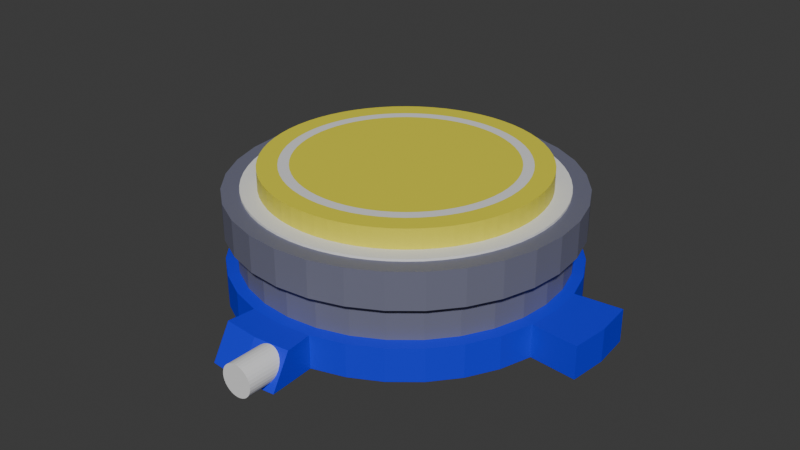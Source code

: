 # Source: player-base.blend  (saved by Blender 4.1.24; exported with 4.5.12 LTS)
import bpy
from mathutils import Matrix  # noqa: F401  (used for matrix-valued properties, if any)

bpy.ops.wm.read_factory_settings(use_empty=True)
scene = bpy.context.scene
scene.name = 'Scene'

# ---- collections
col_collection = bpy.data.collections.new('Collection'); scene.collection.children.link(col_collection)

# ---- materials (node trees are filled in below, after node groups)
mat_material_001 = bpy.data.materials.new('Material.001')
mat_material_001.use_transparent_shadow = False
mat_material_002 = bpy.data.materials.new('Material.002')
mat_material_002.use_transparent_shadow = False
mat_gold = bpy.data.materials.new('Gold')
mat_gold.use_transparent_shadow = False
mat_default = bpy.data.materials.new('Default')
mat_default.use_transparent_shadow = False

# ---- material node trees
mat_material_001.use_nodes = True; mat_material_001.node_tree.nodes.clear()
_N = mat_material_001.node_tree.nodes; _L = mat_material_001.node_tree.links
n0 = _N.new('ShaderNodeBsdfPrincipled'); n0.name = 'Principled BSDF'; n0.location = (10, 300)
n0.inputs[0].default_value = (0.004643, 0.01675, 0.8002, 1.0)
n1 = _N.new('ShaderNodeOutputMaterial'); n1.name = 'Material Output'; n1.location = (300, 300)
_L.new(n0.outputs[0], n1.inputs[0])
n1.is_active_output = True
mat_material_002.use_nodes = True; mat_material_002.node_tree.nodes.clear()
_N = mat_material_002.node_tree.nodes; _L = mat_material_002.node_tree.links
n0 = _N.new('ShaderNodeBsdfPrincipled'); n0.name = 'Principled BSDF'; n0.location = (10, 300)
n0.inputs[0].default_value = (0.1603, 0.1644, 0.2356, 1.0)
n1 = _N.new('ShaderNodeOutputMaterial'); n1.name = 'Material Output'; n1.location = (300, 300)
_L.new(n0.outputs[0], n1.inputs[0])
n1.is_active_output = True
mat_gold.use_nodes = True; mat_gold.node_tree.nodes.clear()
_N = mat_gold.node_tree.nodes; _L = mat_gold.node_tree.links
n0 = _N.new('ShaderNodeBsdfPrincipled'); n0.name = 'Principled BSDF'; n0.location = (10, 300)
n0.inputs[0].default_value = (0.8001, 0.7365, 0.04834, 1.0)
n1 = _N.new('ShaderNodeOutputMaterial'); n1.name = 'Material Output'; n1.location = (300, 300)
_L.new(n0.outputs[0], n1.inputs[0])
n1.is_active_output = True
mat_default.use_nodes = True; mat_default.node_tree.nodes.clear()
_N = mat_default.node_tree.nodes; _L = mat_default.node_tree.links
n0 = _N.new('ShaderNodeBsdfPrincipled'); n0.name = 'Principled BSDF'; n0.location = (10, 300)
n1 = _N.new('ShaderNodeOutputMaterial'); n1.name = 'Material Output'; n1.location = (300, 300)
_L.new(n0.outputs[0], n1.inputs[0])
n1.is_active_output = True

# ---- world
world_world = bpy.data.worlds.new('World'); scene.world = world_world
world_world.use_nodes = True; world_world.node_tree.nodes.clear()
_N = world_world.node_tree.nodes; _L = world_world.node_tree.links
n0 = _N.new('ShaderNodeOutputWorld'); n0.name = 'World Output'; n0.location = (300, 300)
n1 = _N.new('ShaderNodeBackground'); n1.name = 'Background'; n1.location = (10, 300)
n1.inputs[0].default_value = (0.05088, 0.05088, 0.05088, 1.0)
_L.new(n1.outputs[0], n0.inputs[0])
n0.is_active_output = True
world_world.color = (0.05088, 0.05088, 0.05088)
world_world.use_sun_shadow = False
world_world.sun_shadow_jitter_overblur = 0.0

# ---- meshes
me_cylinder = bpy.data.meshes.new('Cylinder')
me_cylinder.from_pydata([(0.0, 1.0, -1.0), (0.0, 1.0, 1.0), (0.1951, 0.9808, -1.0), (0.1951, 0.9808, 1.0), (0.3827, 0.9239, -1.0), (0.3827, 0.9239, 1.0), (0.5556, 0.8315, -1.0), (0.5556, 0.8315, 1.0), (0.7071, 0.7071, -1.0), (0.7071, 0.7071, 1.0), (0.8315, 0.5556, -1.0), (0.8315, 0.5556, 1.0), (0.9239, 0.3827, -1.0), (0.9239, 0.3827, 1.0), (0.9808, 0.1951, -1.0), (0.9808, 0.1951, 1.0), (1.0, 0.0, -1.0), (1.0, 0.0, 1.0), (0.9808, -0.1951, -1.0), (0.9808, -0.1951, 1.0), (0.9239, -0.3827, -1.0), (0.9239, -0.3827, 1.0), (0.8315, -0.5556, -1.0), (0.8315, -0.5556, 1.0), (0.7071, -0.7071, -1.0), (0.7071, -0.7071, 1.0), (0.5556, -0.8315, -1.0), (0.5556, -0.8315, 1.0), (0.3827, -0.9239, -1.0), (0.3827, -0.9239, 1.0), (0.1951, -0.9808, -1.0), (0.1951, -0.9808, 1.0), (0.0, -1.0, -1.0), (0.0, -1.0, 1.0), (0.1698, 0.8537, 1.0), (-3.771e-10, 0.8705, 1.0), (0.3331, 0.8042, 1.0), (0.4836, 0.7238, 1.0), (0.6155, 0.6155, 1.0), (0.7238, 0.4836, 1.0), (0.8042, 0.3331, 1.0), (0.8537, 0.1698, 1.0), (0.8705, 4.31e-10, 1.0), (0.8537, -0.1698, 1.0), (0.8042, -0.3331, 1.0), (0.7238, -0.4836, 1.0), (0.6155, -0.6155, 1.0), (0.4836, -0.7238, 1.0), (0.3331, -0.8042, 1.0), (0.1698, -0.8537, 1.0), (-3.771e-10, -0.8705, 1.0), (0.0, 1.0, -0.3722), (0.1951, 0.9808, -0.3722), (0.3827, 0.9239, -0.3722), (0.5556, 0.8315, -0.3722), (0.7071, 0.7071, -0.3722), (0.8315, 0.5556, -0.3722), (0.9239, 0.3827, -0.3722), (0.9808, 0.1951, -0.3722), (1.0, 0.0, -0.3722), (0.9808, -0.1951, -0.3722), (0.9239, -0.3827, -0.3722), (0.8315, -0.5556, -0.3722), (0.7071, -0.7071, -0.3722), (0.5556, -0.8315, -0.3722), (0.3827, -0.9239, -0.3722), (0.1951, -0.9808, -0.3722), (0.0, -1.0, -0.3722), (0.0, 1.0, 0.3139), (0.1951, 0.9808, 0.3139), (0.3827, 0.9239, 0.3139), (0.5556, 0.8315, 0.3139), (0.7071, 0.7071, 0.3139), (0.8315, 0.5556, 0.3139), (0.9239, 0.3827, 0.3139), (0.9808, 0.1951, 0.3139), (1.0, 0.0, 0.3139), (0.9808, -0.1951, 0.3139), (0.9239, -0.3827, 0.3139), (0.8315, -0.5556, 0.3139), (0.7071, -0.7071, 0.3139), (0.5556, -0.8315, 0.3139), (0.3827, -0.9239, 0.3139), (0.1951, -0.9808, 0.3139), (0.0, -1.0, 0.3139), (0.1823, 0.9166, 0.2914), (0.1823, 0.9166, -0.3497), (0.3576, 0.8634, 0.2914), (0.3576, 0.8634, -0.3497), (0.5192, 0.777, 0.2914), (0.5192, 0.777, -0.3497), (0.6608, 0.6608, 0.2914), (0.6608, 0.6608, -0.3497), (0.777, 0.5192, 0.2914), (0.777, 0.5192, -0.3497), (0.8634, 0.3576, 0.2914), (0.8634, 0.3576, -0.3497), (0.9166, 0.1823, 0.2914), (0.9166, 0.1823, -0.3497), (0.9345, -4.357e-10, 0.2914), (0.9345, -4.357e-10, -0.3497), (0.9166, -0.1823, 0.2914), (0.9166, -0.1823, -0.3497), (0.8634, -0.3576, 0.2914), (0.8634, -0.3576, -0.3497), (0.777, -0.5192, 0.2914), (0.777, -0.5192, -0.3497), (0.6608, -0.6608, 0.2914), (0.6608, -0.6608, -0.3497), (0.5192, -0.777, 0.2914), (0.5192, -0.777, -0.3497), (0.3576, -0.8634, 0.2914), (0.3576, -0.8634, -0.3497), (0.1823, -0.9166, 0.2914), (0.1823, -0.9166, -0.3497), (-1.171e-09, -0.9345, 0.2914), (-1.171e-09, -0.9345, -0.3497), (-1.171e-09, 0.9345, -0.3497), (-1.171e-09, 0.9345, 0.2914), (0.0, 1.283, -1.0), (0.211, 1.263, -1.0), (0.211, 1.142, -0.3722), (0.211, -1.142, -0.3722), (0.211, -1.254, -1.0), (0.0, -1.274, -1.0), (0.0, -1.162, -0.3722), (0.0, 1.162, -0.3722), (1.256, 0.2222, -0.3722), (1.256, 0.2222, -1.0), (1.277, 0.0, -1.0), (1.277, 0.0, -0.3722), (1.256, -0.2222, -1.0), (1.256, -0.2222, -0.3722)], [], [(68, 1, 3, 69), (69, 3, 5, 70), (70, 5, 7, 71), (71, 7, 9, 72), (72, 9, 11, 73), (73, 11, 13, 74), (74, 13, 15, 75), (75, 15, 17, 76), (76, 17, 19, 77), (77, 19, 21, 78), (78, 21, 23, 79), (79, 23, 25, 80), (80, 25, 27, 81), (81, 27, 29, 82), (82, 29, 31, 83), (83, 31, 33, 84), (13, 11, 39, 40), (31, 29, 48, 49), (5, 3, 34, 36), (23, 21, 44, 45), (15, 13, 40, 41), (33, 31, 49, 50), (7, 5, 36, 37), (25, 23, 45, 46), (17, 15, 41, 42), (9, 7, 37, 38), (27, 25, 46, 47), (19, 17, 42, 43), (11, 9, 38, 39), (29, 27, 47, 48), (3, 1, 35, 34), (21, 19, 43, 44), (59, 60, 132, 130), (30, 66, 122, 123), (28, 65, 66, 30), (26, 64, 65, 28), (24, 63, 64, 26), (22, 62, 63, 24), (20, 61, 62, 22), (18, 60, 61, 20), (14, 58, 127, 128), (12, 57, 58, 14), (10, 56, 57, 12), (8, 55, 56, 10), (6, 54, 55, 8), (4, 53, 54, 6), (2, 52, 53, 4), (66, 67, 125, 122), (75, 76, 99, 97), (76, 77, 101, 99), (77, 78, 103, 101), (78, 79, 105, 103), (79, 80, 107, 105), (52, 51, 117, 86), (80, 81, 109, 107), (53, 52, 86, 88), (81, 82, 111, 109), (54, 53, 88, 90), (82, 83, 113, 111), (55, 54, 90, 92), (83, 84, 115, 113), (56, 55, 92, 94), (57, 56, 94, 96), (58, 57, 96, 98), (59, 58, 98, 100), (114, 113, 115, 116), (112, 111, 113, 114), (110, 109, 111, 112), (108, 107, 109, 110), (106, 105, 107, 108), (104, 103, 105, 106), (102, 101, 103, 104), (100, 99, 101, 102), (98, 97, 99, 100), (96, 95, 97, 98), (94, 93, 95, 96), (92, 91, 93, 94), (90, 89, 91, 92), (88, 87, 89, 90), (86, 85, 87, 88), (117, 118, 85, 86), (74, 75, 97, 95), (73, 74, 95, 93), (72, 73, 93, 91), (71, 72, 91, 89), (70, 71, 89, 87), (69, 70, 87, 85), (67, 66, 114, 116), (68, 69, 85, 118), (66, 65, 112, 114), (65, 64, 110, 112), (64, 63, 108, 110), (63, 62, 106, 108), (62, 61, 104, 106), (61, 60, 102, 104), (60, 59, 100, 102), (123, 122, 125, 124), (119, 126, 121, 120), (32, 30, 123, 124), (51, 52, 121, 126), (52, 2, 120, 121), (2, 0, 119, 120), (18, 16, 129, 131), (16, 14, 128, 129), (58, 59, 130, 127), (60, 18, 131, 132), (130, 132, 131, 129, 128, 127), (112, 114, 116, 117, 86, 88, 90, 92, 94, 96, 98, 100, 102, 104, 106, 108, 110), (0, 2, 4, 6, 8, 10, 12, 14, 16, 18, 20, 22, 24, 26, 28, 30, 32)])
me_cylinder.polygons.foreach_set('material_index', [1, 1, 1, 1, 1, 1, 1, 1, 1, 1, 1, 1, 1, 1, 1, 1, 1, 1, 1, 1, 1, 1, 1, 1, 1, 1, 1, 1, 1, 1, 1, 1, 0, 0, 0, 0, 0, 0, 0, 0, 0, 0, 0, 0, 0, 0, 0, 0, 1, 1, 1, 1, 1, 0, 1, 0, 1, 0, 1, 0, 1, 0, 0, 0, 0, 1, 1, 1, 1, 1, 1, 1, 1, 1, 1, 1, 1, 1, 1, 1, 1, 1, 1, 1, 1, 1, 1, 0, 1, 0, 0, 0, 0, 0, 0, 0, 0, 0, 0, 0, 0, 0, 0, 0, 0, 0, 0, 0, 0])
_uv = me_cylinder.uv_layers.new(name='UVMap')
_uv.uv.foreach_set('vector', [1.0, 0.8285, 1.0, 1.0, 0.9688, 1.0, 0.9688, 0.8285, 0.9688, 0.8285, 0.9688, 1.0, 0.9375, 1.0, 0.9375, 0.8285, 0.9375, 0.8285, 0.9375, 1.0, 0.9062, 1.0, 0.9062, 0.8285, 0.9062, 0.8285, 0.9062, 1.0, 0.875, 1.0, 0.875, 0.8285, 0.875, 0.8285, 0.875, 1.0, 0.8438, 1.0, 0.8438, 0.8285, 0.8438, 0.8285, 0.8438, 1.0, 0.8125, 1.0, 0.8125, 0.8285, 0.8125, 0.8285, 0.8125, 1.0, 0.7812, 1.0, 0.7812, 0.8285, 0.7812, 0.8285, 0.7812, 1.0, 0.75, 1.0, 0.75, 0.8285, 0.75, 0.8285, 0.75, 1.0, 0.7188, 1.0, 0.7188, 0.8285, 0.7188, 0.8285, 0.7188, 1.0, 0.6875, 1.0, 0.6875, 0.8285, 0.6875, 0.8285, 0.6875, 1.0, 0.6562, 1.0, 0.6562, 0.8285, 0.6562, 0.8285, 0.6562, 1.0, 0.625, 1.0, 0.625, 0.8285, 0.625, 0.8285, 0.625, 1.0, 0.5938, 1.0, 0.5938, 0.8285, 0.5938, 0.8285, 0.5938, 1.0, 0.5625, 1.0, 0.5625, 0.8285, 0.5625, 0.8285, 0.5625, 1.0, 0.5312, 1.0, 0.5312, 0.8285, 0.5312, 0.8285, 0.5312, 1.0, 0.5, 1.0, 0.5, 0.8285, 0.8125, 1.0, 0.8438, 1.0, 0.8438, 1.0, 0.8125, 1.0, 0.5312, 1.0, 0.5625, 1.0, 0.5625, 1.0, 0.5312, 1.0, 0.9375, 1.0, 0.9688, 1.0, 0.9688, 1.0, 0.9375, 1.0, 0.6562, 1.0, 0.6875, 1.0, 0.6875, 1.0, 0.6562, 1.0, 0.7812, 1.0, 0.8125, 1.0, 0.8125, 1.0, 0.7812, 1.0, 0.5, 1.0, 0.5312, 1.0, 0.5312, 1.0, 0.5, 1.0, 0.9062, 1.0, 0.9375, 1.0, 0.9375, 1.0, 0.9062, 1.0, 0.625, 1.0, 0.6562, 1.0, 0.6562, 1.0, 0.625, 1.0, 0.75, 1.0, 0.7812, 1.0, 0.7812, 1.0, 0.75, 1.0, 0.875, 1.0, 0.9062, 1.0, 0.9062, 1.0, 0.875, 1.0, 0.5938, 1.0, 0.625, 1.0, 0.625, 1.0, 0.5938, 1.0, 0.7188, 1.0, 0.75, 1.0, 0.75, 1.0, 0.7188, 1.0, 0.8438, 1.0, 0.875, 1.0, 0.875, 1.0, 0.8438, 1.0, 0.5625, 1.0, 0.5938, 1.0, 0.5938, 1.0, 0.5625, 1.0, 0.9688, 1.0, 1.0, 1.0, 1.0, 1.0, 0.9688, 1.0, 0.6875, 1.0, 0.7188, 1.0, 0.7188, 1.0, 0.6875, 1.0, 0.75, 0.657, 0.7188, 0.657, 0.7188, 0.657, 0.75, 0.657, 0.5312, 0.5, 0.5312, 0.657, 0.5312, 0.657, 0.5312, 0.5, 0.5625, 0.5, 0.5625, 0.657, 0.5312, 0.657, 0.5312, 0.5, 0.5938, 0.5, 0.5938, 0.657, 0.5625, 0.657, 0.5625, 0.5, 0.625, 0.5, 0.625, 0.657, 0.5938, 0.657, 0.5938, 0.5, 0.6562, 0.5, 0.6562, 0.657, 0.625, 0.657, 0.625, 0.5, 0.6875, 0.5, 0.6875, 0.657, 0.6562, 0.657, 0.6562, 0.5, 0.7188, 0.5, 0.7188, 0.657, 0.6875, 0.657, 0.6875, 0.5, 0.7812, 0.5, 0.7812, 0.657, 0.7812, 0.657, 0.7812, 0.5, 0.8125, 0.5, 0.8125, 0.657, 0.7812, 0.657, 0.7812, 0.5, 0.8438, 0.5, 0.8438, 0.657, 0.8125, 0.657, 0.8125, 0.5, 0.875, 0.5, 0.875, 0.657, 0.8438, 0.657, 0.8438, 0.5, 0.9062, 0.5, 0.9062, 0.657, 0.875, 0.657, 0.875, 0.5, 0.9375, 0.5, 0.9375, 0.657, 0.9062, 0.657, 0.9062, 0.5, 0.9688, 0.5, 0.9688, 0.657, 0.9375, 0.657, 0.9375, 0.5, 0.5312, 0.657, 0.5, 0.657, 0.5, 0.657, 0.5312, 0.657, 0.7812, 0.8285, 0.75, 0.8285, 0.75, 0.8285, 0.7812, 0.8285, 0.75, 0.8285, 0.7188, 0.8285, 0.7188, 0.8285, 0.75, 0.8285, 0.7188, 0.8285, 0.6875, 0.8285, 0.6875, 0.8285, 0.7188, 0.8285, 0.6875, 0.8285, 0.6562, 0.8285, 0.6562, 0.8285, 0.6875, 0.8285, 0.6562, 0.8285, 0.625, 0.8285, 0.625, 0.8285, 0.6562, 0.8285, 0.9688, 0.657, 1.0, 0.657, 1.0, 0.657, 0.9688, 0.657, 0.625, 0.8285, 0.5938, 0.8285, 0.5938, 0.8285, 0.625, 0.8285, 0.9375, 0.657, 0.9688, 0.657, 0.9688, 0.657, 0.9375, 0.657, 0.5938, 0.8285, 0.5625, 0.8285, 0.5625, 0.8285, 0.5938, 0.8285, 0.9062, 0.657, 0.9375, 0.657, 0.9375, 0.657, 0.9062, 0.657, 0.5625, 0.8285, 0.5312, 0.8285, 0.5312, 0.8285, 0.5625, 0.8285, 0.875, 0.657, 0.9062, 0.657, 0.9062, 0.657, 0.875, 0.657, 0.5312, 0.8285, 0.5, 0.8285, 0.5, 0.8285, 0.5312, 0.8285, 0.8438, 0.657, 0.875, 0.657, 0.875, 0.657, 0.8438, 0.657, 0.8125, 0.657, 0.8438, 0.657, 0.8438, 0.657, 0.8125, 0.657, 0.7812, 0.657, 0.8125, 0.657, 0.8125, 0.657, 0.7812, 0.657, 0.75, 0.657, 0.7812, 0.657, 0.7812, 0.657, 0.75, 0.657, 0.5312, 0.657, 0.5312, 0.8285, 0.5, 0.8285, 0.5, 0.657, 0.5625, 0.657, 0.5625, 0.8285, 0.5312, 0.8285, 0.5312, 0.657, 0.5938, 0.657, 0.5938, 0.8285, 0.5625, 0.8285, 0.5625, 0.657, 0.625, 0.657, 0.625, 0.8285, 0.5938, 0.8285, 0.5938, 0.657, 0.6562, 0.657, 0.6562, 0.8285, 0.625, 0.8285, 0.625, 0.657, 0.6875, 0.657, 0.6875, 0.8285, 0.6562, 0.8285, 0.6562, 0.657, 0.7188, 0.657, 0.7188, 0.8285, 0.6875, 0.8285, 0.6875, 0.657, 0.75, 0.657, 0.75, 0.8285, 0.7188, 0.8285, 0.7188, 0.657, 0.7812, 0.657, 0.7812, 0.8285, 0.75, 0.8285, 0.75, 0.657, 0.8125, 0.657, 0.8125, 0.8285, 0.7812, 0.8285, 0.7812, 0.657, 0.8438, 0.657, 0.8438, 0.8285, 0.8125, 0.8285, 0.8125, 0.657, 0.875, 0.657, 0.875, 0.8285, 0.8438, 0.8285, 0.8438, 0.657, 0.9062, 0.657, 0.9062, 0.8285, 0.875, 0.8285, 0.875, 0.657, 0.9375, 0.657, 0.9375, 0.8285, 0.9062, 0.8285, 0.9062, 0.657, 0.9688, 0.657, 0.9688, 0.8285, 0.9375, 0.8285, 0.9375, 0.657, 1.0, 0.657, 1.0, 0.8285, 0.9688, 0.8285, 0.9688, 0.657, 0.8125, 0.8285, 0.7812, 0.8285, 0.7812, 0.8285, 0.8125, 0.8285, 0.8438, 0.8285, 0.8125, 0.8285, 0.8125, 0.8285, 0.8438, 0.8285, 0.875, 0.8285, 0.8438, 0.8285, 0.8438, 0.8285, 0.875, 0.8285, 0.9062, 0.8285, 0.875, 0.8285, 0.875, 0.8285, 0.9062, 0.8285, 0.9375, 0.8285, 0.9062, 0.8285, 0.9062, 0.8285, 0.9375, 0.8285, 0.9688, 0.8285, 0.9375, 0.8285, 0.9375, 0.8285, 0.9688, 0.8285, 0.5, 0.657, 0.5312, 0.657, 0.5312, 0.657, 0.5, 0.657, 1.0, 0.8285, 0.9688, 0.8285, 0.9688, 0.8285, 1.0, 0.8285, 0.5312, 0.657, 0.5625, 0.657, 0.5625, 0.657, 0.5312, 0.657, 0.5625, 0.657, 0.5938, 0.657, 0.5938, 0.657, 0.5625, 0.657, 0.5938, 0.657, 0.625, 0.657, 0.625, 0.657, 0.5938, 0.657, 0.625, 0.657, 0.6562, 0.657, 0.6562, 0.657, 0.625, 0.657, 0.6562, 0.657, 0.6875, 0.657, 0.6875, 0.657, 0.6562, 0.657, 0.6875, 0.657, 0.7188, 0.657, 0.7188, 0.657, 0.6875, 0.657, 0.7188, 0.657, 0.75, 0.657, 0.75, 0.657, 0.7188, 0.657, 0.5312, 0.5, 0.5312, 0.657, 0.5, 0.657, 0.5, 0.5, 1.0, 0.5, 1.0, 0.657, 0.9688, 0.657, 0.9688, 0.5, 0.75, 0.01, 0.7968, 0.01461, 0.7968, 0.01461, 0.75, 0.01, 1.0, 0.657, 0.9688, 0.657, 0.9688, 0.657, 1.0, 0.657, 0.9688, 0.657, 0.9688, 0.5, 0.9688, 0.5, 0.9688, 0.657, 0.7968, 0.4854, 0.75, 0.49, 0.75, 0.49, 0.7968, 0.4854, 0.9854, 0.2032, 0.99, 0.25, 0.99, 0.25, 0.9854, 0.2032, 0.99, 0.25, 0.9854, 0.2968, 0.9854, 0.2968, 0.99, 0.25, 0.7812, 0.657, 0.75, 0.657, 0.75, 0.657, 0.7812, 0.657, 0.7188, 0.657, 0.7188, 0.5, 0.7188, 0.5, 0.7188, 0.657, 0.75, 0.657, 0.7188, 0.657, 0.7188, 0.5, 0.75, 0.5, 0.7812, 0.5, 0.7812, 0.657, 0.0, 0.0, 0.0, 0.0, 0.0, 0.0, 0.0, 0.0, 0.0, 0.0, 0.0, 0.0, 0.0, 0.0, 0.0, 0.0, 0.0, 0.0, 0.0, 0.0, 0.0, 0.0, 0.0, 0.0, 0.0, 0.0, 0.0, 0.0, 0.0, 0.0, 0.0, 0.0, 0.0, 0.0, 0.75, 0.49, 0.9688, 0.5, 0.9375, 0.5, 0.9062, 0.5, 0.875, 0.5, 0.8438, 0.5, 0.8125, 0.5, 0.9854, 0.2968, 0.99, 0.25, 0.7188, 0.5, 0.6875, 0.5, 0.6562, 0.5, 0.625, 0.5, 0.5938, 0.5, 0.5625, 0.5, 0.7968, 0.01461, 0.75, 0.01])
me_cylinder.materials.append(mat_material_001)
me_cylinder.materials.append(mat_material_002)
me_cylinder.update()
me_cylinder_002 = bpy.data.meshes.new('Cylinder.002')
me_cylinder_002.from_pydata([(0.0, 1.8, -0.31), (0.0, 1.8, 0.31), (0.1764, 1.791, -0.31), (0.1764, 1.791, 0.31), (0.3512, 1.765, -0.31), (0.3512, 1.765, 0.31), (0.5225, 1.722, -0.31), (0.5225, 1.722, 0.31), (0.6888, 1.663, -0.31), (0.6888, 1.663, 0.31), (0.8485, 1.587, -0.31), (0.8485, 1.587, 0.31), (1.0, 1.497, -0.31), (1.0, 1.497, 0.31), (1.142, 1.391, -0.31), (1.142, 1.391, 0.31), (1.273, 1.273, -0.31), (1.273, 1.273, 0.31), (1.391, 1.142, -0.31), (1.391, 1.142, 0.31), (1.497, 1.0, -0.31), (1.497, 1.0, 0.31), (1.587, 0.8485, -0.31), (1.587, 0.8485, 0.31), (1.663, 0.6888, -0.31), (1.663, 0.6888, 0.31), (1.722, 0.5225, -0.31), (1.722, 0.5225, 0.31), (1.765, 0.3512, -0.31), (1.765, 0.3512, 0.31), (1.791, 0.1764, -0.31), (1.791, 0.1764, 0.31), (1.8, 0.0, -0.31), (1.8, 0.0, 0.31), (1.791, -0.1764, -0.31), (1.791, -0.1764, 0.31), (1.765, -0.3512, -0.31), (1.765, -0.3512, 0.31), (1.722, -0.5225, -0.31), (1.722, -0.5225, 0.31), (1.663, -0.6888, -0.31), (1.663, -0.6888, 0.31), (1.587, -0.8485, -0.31), (1.587, -0.8485, 0.31), (1.497, -1.0, -0.31), (1.497, -1.0, 0.31), (1.391, -1.142, -0.31), (1.391, -1.142, 0.31), (1.273, -1.273, -0.31), (1.273, -1.273, 0.31), (1.142, -1.391, -0.31), (1.142, -1.391, 0.31), (1.0, -1.497, -0.31), (1.0, -1.497, 0.31), (0.8485, -1.587, -0.31), (0.8485, -1.587, 0.31), (0.6888, -1.663, -0.31), (0.6888, -1.663, 0.31), (0.5225, -1.722, -0.31), (0.5225, -1.722, 0.31), (0.3512, -1.765, -0.31), (0.3512, -1.765, 0.31), (0.1764, -1.791, -0.31), (0.1764, -1.791, 0.31), (0.0, -1.8, -0.31), (0.0, -1.8, 0.31), (-0.1764, -1.791, -0.31), (-0.1764, -1.791, 0.31), (-0.3512, -1.765, -0.31), (-0.3512, -1.765, 0.31), (-0.5225, -1.722, -0.31), (-0.5225, -1.722, 0.31), (-0.6888, -1.663, -0.31), (-0.6888, -1.663, 0.31), (-0.8485, -1.587, -0.31), (-0.8485, -1.587, 0.31), (-1.0, -1.497, -0.31), (-1.0, -1.497, 0.31), (-1.142, -1.391, -0.31), (-1.142, -1.391, 0.31), (-1.273, -1.273, -0.31), (-1.273, -1.273, 0.31), (-1.391, -1.142, -0.31), (-1.391, -1.142, 0.31), (-1.497, -1.0, -0.31), (-1.497, -1.0, 0.31), (-1.587, -0.8485, -0.31), (-1.587, -0.8485, 0.31), (-1.663, -0.6888, -0.31), (-1.663, -0.6888, 0.31), (-1.722, -0.5225, -0.31), (-1.722, -0.5225, 0.31), (-1.765, -0.3512, -0.31), (-1.765, -0.3512, 0.31), (-1.791, -0.1764, -0.31), (-1.791, -0.1764, 0.31), (-1.8, 0.0, -0.31), (-1.8, 0.0, 0.31), (-1.791, 0.1764, -0.31), (-1.791, 0.1764, 0.31), (-1.765, 0.3512, -0.31), (-1.765, 0.3512, 0.31), (-1.722, 0.5225, -0.31), (-1.722, 0.5225, 0.31), (-1.663, 0.6888, -0.31), (-1.663, 0.6888, 0.31), (-1.587, 0.8485, -0.31), (-1.587, 0.8485, 0.31), (-1.497, 1.0, -0.31), (-1.497, 1.0, 0.31), (-1.391, 1.142, -0.31), (-1.391, 1.142, 0.31), (-1.273, 1.273, -0.31), (-1.273, 1.273, 0.31), (-1.142, 1.391, -0.31), (-1.142, 1.391, 0.31), (-1.0, 1.497, -0.31), (-1.0, 1.497, 0.31), (-0.8485, 1.587, -0.31), (-0.8485, 1.587, 0.31), (-0.6888, 1.663, -0.31), (-0.6888, 1.663, 0.31), (-0.5225, 1.722, -0.31), (-0.5225, 1.722, 0.31), (-0.3512, 1.765, -0.31), (-0.3512, 1.765, 0.31), (-0.1764, 1.791, -0.31), (-0.1764, 1.791, 0.31), (0.1513, 1.536, 0.31), (0.0, 1.544, 0.31), (0.3011, 1.514, 0.31), (0.4481, 1.477, 0.31), (0.5907, 1.426, 0.31), (0.7276, 1.361, 0.31), (0.8575, 1.283, 0.31), (0.9792, 1.193, 0.31), (1.091, 1.091, 0.31), (1.193, 0.9792, 0.31), (1.283, 0.8575, 0.31), (1.361, 0.7276, 0.31), (1.426, 0.5907, 0.31), (1.477, 0.4481, 0.31), (1.514, 0.3011, 0.31), (1.536, 0.1513, 0.31), (1.544, 7.963e-10, 0.31), (1.536, -0.1513, 0.31), (1.514, -0.3011, 0.31), (1.477, -0.4481, 0.31), (1.426, -0.5907, 0.31), (1.361, -0.7276, 0.31), (1.283, -0.8575, 0.31), (1.193, -0.9792, 0.31), (1.091, -1.091, 0.31), (0.9792, -1.193, 0.31), (0.8575, -1.283, 0.31), (0.7276, -1.361, 0.31), (0.5907, -1.426, 0.31), (0.4481, -1.477, 0.31), (0.3011, -1.514, 0.31), (0.1513, -1.536, 0.31), (0.0, -1.544, 0.31), (-0.1513, -1.536, 0.31), (-0.3011, -1.514, 0.31), (-0.4481, -1.477, 0.31), (-0.5907, -1.426, 0.31), (-0.7276, -1.361, 0.31), (-0.8575, -1.283, 0.31), (-0.9792, -1.193, 0.31), (-1.091, -1.091, 0.31), (-1.193, -0.9792, 0.31), (-1.283, -0.8575, 0.31), (-1.361, -0.7276, 0.31), (-1.426, -0.5907, 0.31), (-1.477, -0.4481, 0.31), (-1.514, -0.3011, 0.31), (-1.536, -0.1513, 0.31), (-1.544, 7.963e-10, 0.31), (-1.536, 0.1513, 0.31), (-1.514, 0.3011, 0.31), (-1.477, 0.4481, 0.31), (-1.426, 0.5907, 0.31), (-1.361, 0.7276, 0.31), (-1.283, 0.8575, 0.31), (-1.193, 0.9792, 0.31), (-1.091, 1.091, 0.31), (-0.9792, 1.193, 0.31), (-0.8575, 1.283, 0.31), (-0.7276, 1.361, 0.31), (-0.5907, 1.426, 0.31), (-0.4481, 1.477, 0.31), (-0.3011, 1.514, 0.31), (-0.1513, 1.536, 0.31), (0.1379, 1.4, 0.31), (-1.442e-09, 1.407, 0.31), (0.2745, 1.38, 0.31), (0.4084, 1.346, 0.31), (0.5384, 1.3, 0.31), (0.6632, 1.241, 0.31), (0.7816, 1.17, 0.31), (0.8925, 1.088, 0.31), (0.9948, 0.9948, 0.31), (1.088, 0.8925, 0.31), (1.17, 0.7816, 0.31), (1.241, 0.6632, 0.31), (1.3, 0.5384, 0.31), (1.346, 0.4084, 0.31), (1.38, 0.2745, 0.31), (1.4, 0.1379, 0.31), (1.407, 3.962e-10, 0.31), (1.4, -0.1379, 0.31), (1.38, -0.2745, 0.31), (1.346, -0.4084, 0.31), (1.3, -0.5384, 0.31), (1.241, -0.6632, 0.31), (1.17, -0.7816, 0.31), (1.088, -0.8925, 0.31), (0.9948, -0.9948, 0.31), (0.8925, -1.088, 0.31), (0.7816, -1.17, 0.31), (0.6632, -1.241, 0.31), (0.5384, -1.3, 0.31), (0.4084, -1.346, 0.31), (0.2745, -1.38, 0.31), (0.1379, -1.4, 0.31), (-1.442e-09, -1.407, 0.31), (-0.1379, -1.4, 0.31), (-0.2745, -1.38, 0.31), (-0.4084, -1.346, 0.31), (-0.5384, -1.3, 0.31), (-0.6632, -1.241, 0.31), (-0.7816, -1.17, 0.31), (-0.8925, -1.088, 0.31), (-0.9948, -0.9948, 0.31), (-1.088, -0.8925, 0.31), (-1.17, -0.7816, 0.31), (-1.241, -0.6632, 0.31), (-1.3, -0.5384, 0.31), (-1.346, -0.4084, 0.31), (-1.38, -0.2745, 0.31), (-1.4, -0.1379, 0.31), (-1.407, 3.962e-10, 0.31), (-1.4, 0.1379, 0.31), (-1.38, 0.2745, 0.31), (-1.346, 0.4084, 0.31), (-1.3, 0.5384, 0.31), (-1.241, 0.6632, 0.31), (-1.17, 0.7816, 0.31), (-1.088, 0.8925, 0.31), (-0.9948, 0.9948, 0.31), (-0.8925, 1.088, 0.31), (-0.7816, 1.17, 0.31), (-0.6632, 1.241, 0.31), (-0.5384, 1.3, 0.31), (-0.4084, 1.346, 0.31), (-0.2745, 1.38, 0.31), (-0.1379, 1.4, 0.31)], [], [(0, 1, 3, 2), (2, 3, 5, 4), (4, 5, 7, 6), (6, 7, 9, 8), (8, 9, 11, 10), (10, 11, 13, 12), (12, 13, 15, 14), (14, 15, 17, 16), (16, 17, 19, 18), (18, 19, 21, 20), (20, 21, 23, 22), (22, 23, 25, 24), (24, 25, 27, 26), (26, 27, 29, 28), (28, 29, 31, 30), (30, 31, 33, 32), (32, 33, 35, 34), (34, 35, 37, 36), (36, 37, 39, 38), (38, 39, 41, 40), (40, 41, 43, 42), (42, 43, 45, 44), (44, 45, 47, 46), (46, 47, 49, 48), (48, 49, 51, 50), (50, 51, 53, 52), (52, 53, 55, 54), (54, 55, 57, 56), (56, 57, 59, 58), (58, 59, 61, 60), (60, 61, 63, 62), (62, 63, 65, 64), (64, 65, 67, 66), (66, 67, 69, 68), (68, 69, 71, 70), (70, 71, 73, 72), (72, 73, 75, 74), (74, 75, 77, 76), (76, 77, 79, 78), (78, 79, 81, 80), (80, 81, 83, 82), (82, 83, 85, 84), (84, 85, 87, 86), (86, 87, 89, 88), (88, 89, 91, 90), (90, 91, 93, 92), (92, 93, 95, 94), (94, 95, 97, 96), (96, 97, 99, 98), (98, 99, 101, 100), (100, 101, 103, 102), (102, 103, 105, 104), (104, 105, 107, 106), (106, 107, 109, 108), (108, 109, 111, 110), (110, 111, 113, 112), (112, 113, 115, 114), (114, 115, 117, 116), (116, 117, 119, 118), (118, 119, 121, 120), (120, 121, 123, 122), (122, 123, 125, 124), (121, 119, 187, 188), (124, 125, 127, 126), (126, 127, 1, 0), (0, 2, 4, 6, 8, 10, 12, 14, 16, 18, 20, 22, 24, 26, 28, 30, 32, 34, 36, 38, 40, 42, 44, 46, 48, 50, 52, 54, 56, 58, 60, 62, 64, 66, 68, 70, 72, 74, 76, 78, 80, 82, 84, 86, 88, 90, 92, 94, 96, 98, 100, 102, 104, 106, 108, 110, 112, 114, 116, 118, 120, 122, 124, 126), (169, 168, 232, 233), (69, 67, 161, 162), (17, 15, 135, 136), (87, 85, 170, 171), (35, 33, 144, 145), (105, 103, 179, 180), (53, 51, 153, 154), (123, 121, 188, 189), (71, 69, 162, 163), (19, 17, 136, 137), (89, 87, 171, 172), (37, 35, 145, 146), (107, 105, 180, 181), (3, 1, 129, 128), (55, 53, 154, 155), (125, 123, 189, 190), (73, 71, 163, 164), (21, 19, 137, 138), (91, 89, 172, 173), (39, 37, 146, 147), (109, 107, 181, 182), (57, 55, 155, 156), (127, 125, 190, 191), (5, 3, 128, 130), (75, 73, 164, 165), (23, 21, 138, 139), (93, 91, 173, 174), (41, 39, 147, 148), (111, 109, 182, 183), (59, 57, 156, 157), (1, 127, 191, 129), (7, 5, 130, 131), (77, 75, 165, 166), (25, 23, 139, 140), (95, 93, 174, 175), (43, 41, 148, 149), (113, 111, 183, 184), (61, 59, 157, 158), (9, 7, 131, 132), (79, 77, 166, 167), (27, 25, 140, 141), (97, 95, 175, 176), (45, 43, 149, 150), (115, 113, 184, 185), (63, 61, 158, 159), (11, 9, 132, 133), (81, 79, 167, 168), (29, 27, 141, 142), (99, 97, 176, 177), (47, 45, 150, 151), (117, 115, 185, 186), (65, 63, 159, 160), (13, 11, 133, 134), (83, 81, 168, 169), (31, 29, 142, 143), (101, 99, 177, 178), (49, 47, 151, 152), (119, 117, 186, 187), (67, 65, 160, 161), (15, 13, 134, 135), (85, 83, 169, 170), (33, 31, 143, 144), (103, 101, 178, 179), (51, 49, 152, 153), (192, 193, 255, 254, 253, 252, 251, 250, 249, 248, 247, 246, 245, 244, 243, 242, 241, 240, 239, 238, 237, 236, 235, 234, 233, 232, 231, 230, 229, 228, 227, 226, 225, 224, 223, 222, 221, 220, 219, 218, 217, 216, 215, 214, 213, 212, 211, 210, 209, 208, 207, 206, 205, 204, 203, 202, 201, 200, 199, 198, 197, 196, 195, 194), (143, 142, 206, 207), (170, 169, 233, 234), (144, 143, 207, 208), (171, 170, 234, 235), (145, 144, 208, 209), (172, 171, 235, 236), (146, 145, 209, 210), (173, 172, 236, 237), (147, 146, 210, 211), (174, 173, 237, 238), (148, 147, 211, 212), (175, 174, 238, 239), (149, 148, 212, 213), (176, 175, 239, 240), (150, 149, 213, 214), (177, 176, 240, 241), (151, 150, 214, 215), (178, 177, 241, 242), (152, 151, 215, 216), (179, 178, 242, 243), (153, 152, 216, 217), (180, 179, 243, 244), (154, 153, 217, 218), (181, 180, 244, 245), (155, 154, 218, 219), (128, 129, 193, 192), (182, 181, 245, 246), (156, 155, 219, 220), (130, 128, 192, 194), (183, 182, 246, 247), (157, 156, 220, 221), (131, 130, 194, 195), (184, 183, 247, 248), (158, 157, 221, 222), (132, 131, 195, 196), (185, 184, 248, 249), (159, 158, 222, 223), (133, 132, 196, 197), (186, 185, 249, 250), (160, 159, 223, 224), (134, 133, 197, 198), (187, 186, 250, 251), (161, 160, 224, 225), (135, 134, 198, 199), (188, 187, 251, 252), (162, 161, 225, 226), (136, 135, 199, 200), (189, 188, 252, 253), (163, 162, 226, 227), (137, 136, 200, 201), (190, 189, 253, 254), (164, 163, 227, 228), (138, 137, 201, 202), (191, 190, 254, 255), (165, 164, 228, 229), (139, 138, 202, 203), (129, 191, 255, 193), (166, 165, 229, 230), (140, 139, 203, 204), (167, 166, 230, 231), (141, 140, 204, 205), (168, 167, 231, 232), (142, 141, 205, 206)])
me_cylinder_002.polygons.foreach_set('material_index', [0, 0, 0, 0, 0, 0, 0, 0, 0, 0, 0, 0, 0, 0, 0, 0, 0, 0, 0, 0, 0, 0, 0, 0, 0, 0, 0, 0, 0, 0, 0, 0, 0, 0, 0, 0, 0, 0, 0, 0, 0, 0, 0, 0, 0, 0, 0, 0, 0, 0, 0, 0, 0, 0, 0, 0, 0, 0, 0, 0, 0, 0, 0, 0, 0, 0, 1, 0, 0, 0, 0, 0, 0, 0, 0, 0, 0, 0, 0, 0, 0, 0, 0, 0, 0, 0, 0, 0, 0, 0, 0, 0, 0, 0, 0, 0, 0, 0, 0, 0, 0, 0, 0, 0, 0, 0, 0, 0, 0, 0, 0, 0, 0, 0, 0, 0, 0, 0, 0, 0, 0, 0, 0, 0, 0, 0, 0, 0, 0, 0, 0, 1, 1, 1, 1, 1, 1, 1, 1, 1, 1, 1, 1, 1, 1, 1, 1, 1, 1, 1, 1, 1, 1, 1, 1, 1, 1, 1, 1, 1, 1, 1, 1, 1, 1, 1, 1, 1, 1, 1, 1, 1, 1, 1, 1, 1, 1, 1, 1, 1, 1, 1, 1, 1, 1, 1, 1, 1, 1, 1, 1, 1, 1, 1])
_uv = me_cylinder_002.uv_layers.new(name='UVMap')
_uv.uv.foreach_set('vector', [1.0, 0.5, 1.0, 1.0, 0.9844, 1.0, 0.9844, 0.5, 0.9844, 0.5, 0.9844, 1.0, 0.9688, 1.0, 0.9688, 0.5, 0.9688, 0.5, 0.9688, 1.0, 0.9531, 1.0, 0.9531, 0.5, 0.9531, 0.5, 0.9531, 1.0, 0.9375, 1.0, 0.9375, 0.5, 0.9375, 0.5, 0.9375, 1.0, 0.9219, 1.0, 0.9219, 0.5, 0.9219, 0.5, 0.9219, 1.0, 0.9062, 1.0, 0.9062, 0.5, 0.9062, 0.5, 0.9062, 1.0, 0.8906, 1.0, 0.8906, 0.5, 0.8906, 0.5, 0.8906, 1.0, 0.875, 1.0, 0.875, 0.5, 0.875, 0.5, 0.875, 1.0, 0.8594, 1.0, 0.8594, 0.5, 0.8594, 0.5, 0.8594, 1.0, 0.8438, 1.0, 0.8438, 0.5, 0.8438, 0.5, 0.8438, 1.0, 0.8281, 1.0, 0.8281, 0.5, 0.8281, 0.5, 0.8281, 1.0, 0.8125, 1.0, 0.8125, 0.5, 0.8125, 0.5, 0.8125, 1.0, 0.7969, 1.0, 0.7969, 0.5, 0.7969, 0.5, 0.7969, 1.0, 0.7812, 1.0, 0.7812, 0.5, 0.7812, 0.5, 0.7812, 1.0, 0.7656, 1.0, 0.7656, 0.5, 0.7656, 0.5, 0.7656, 1.0, 0.75, 1.0, 0.75, 0.5, 0.75, 0.5, 0.75, 1.0, 0.7344, 1.0, 0.7344, 0.5, 0.7344, 0.5, 0.7344, 1.0, 0.7188, 1.0, 0.7188, 0.5, 0.7188, 0.5, 0.7188, 1.0, 0.7031, 1.0, 0.7031, 0.5, 0.7031, 0.5, 0.7031, 1.0, 0.6875, 1.0, 0.6875, 0.5, 0.6875, 0.5, 0.6875, 1.0, 0.6719, 1.0, 0.6719, 0.5, 0.6719, 0.5, 0.6719, 1.0, 0.6562, 1.0, 0.6562, 0.5, 0.6562, 0.5, 0.6562, 1.0, 0.6406, 1.0, 0.6406, 0.5, 0.6406, 0.5, 0.6406, 1.0, 0.625, 1.0, 0.625, 0.5, 0.625, 0.5, 0.625, 1.0, 0.6094, 1.0, 0.6094, 0.5, 0.6094, 0.5, 0.6094, 1.0, 0.5938, 1.0, 0.5938, 0.5, 0.5938, 0.5, 0.5938, 1.0, 0.5781, 1.0, 0.5781, 0.5, 0.5781, 0.5, 0.5781, 1.0, 0.5625, 1.0, 0.5625, 0.5, 0.5625, 0.5, 0.5625, 1.0, 0.5469, 1.0, 0.5469, 0.5, 0.5469, 0.5, 0.5469, 1.0, 0.5312, 1.0, 0.5312, 0.5, 0.5312, 0.5, 0.5312, 1.0, 0.5156, 1.0, 0.5156, 0.5, 0.5156, 0.5, 0.5156, 1.0, 0.5, 1.0, 0.5, 0.5, 0.5, 0.5, 0.5, 1.0, 0.4844, 1.0, 0.4844, 0.5, 0.4844, 0.5, 0.4844, 1.0, 0.4688, 1.0, 0.4688, 0.5, 0.4688, 0.5, 0.4688, 1.0, 0.4531, 1.0, 0.4531, 0.5, 0.4531, 0.5, 0.4531, 1.0, 0.4375, 1.0, 0.4375, 0.5, 0.4375, 0.5, 0.4375, 1.0, 0.4219, 1.0, 0.4219, 0.5, 0.4219, 0.5, 0.4219, 1.0, 0.4062, 1.0, 0.4062, 0.5, 0.4062, 0.5, 0.4062, 1.0, 0.3906, 1.0, 0.3906, 0.5, 0.3906, 0.5, 0.3906, 1.0, 0.375, 1.0, 0.375, 0.5, 0.375, 0.5, 0.375, 1.0, 0.3594, 1.0, 0.3594, 0.5, 0.3594, 0.5, 0.3594, 1.0, 0.3438, 1.0, 0.3438, 0.5, 0.3438, 0.5, 0.3438, 1.0, 0.3281, 1.0, 0.3281, 0.5, 0.3281, 0.5, 0.3281, 1.0, 0.3125, 1.0, 0.3125, 0.5, 0.3125, 0.5, 0.3125, 1.0, 0.2969, 1.0, 0.2969, 0.5, 0.2969, 0.5, 0.2969, 1.0, 0.2812, 1.0, 0.2812, 0.5, 0.2812, 0.5, 0.2812, 1.0, 0.2656, 1.0, 0.2656, 0.5, 0.2656, 0.5, 0.2656, 1.0, 0.25, 1.0, 0.25, 0.5, 0.25, 0.5, 0.25, 1.0, 0.2344, 1.0, 0.2344, 0.5, 0.2344, 0.5, 0.2344, 1.0, 0.2188, 1.0, 0.2188, 0.5, 0.2188, 0.5, 0.2188, 1.0, 0.2031, 1.0, 0.2031, 0.5, 0.2031, 0.5, 0.2031, 1.0, 0.1875, 1.0, 0.1875, 0.5, 0.1875, 0.5, 0.1875, 1.0, 0.1719, 1.0, 0.1719, 0.5, 0.1719, 0.5, 0.1719, 1.0, 0.1562, 1.0, 0.1562, 0.5, 0.1562, 0.5, 0.1562, 1.0, 0.1406, 1.0, 0.1406, 0.5, 0.1406, 0.5, 0.1406, 1.0, 0.125, 1.0, 0.125, 0.5, 0.125, 0.5, 0.125, 1.0, 0.1094, 1.0, 0.1094, 0.5, 0.1094, 0.5, 0.1094, 1.0, 0.09375, 1.0, 0.09375, 0.5, 0.09375, 0.5, 0.09375, 1.0, 0.07812, 1.0, 0.07812, 0.5, 0.07812, 0.5, 0.07812, 1.0, 0.0625, 1.0, 0.0625, 0.5, 0.0625, 0.5, 0.0625, 1.0, 0.04688, 1.0, 0.04688, 0.5, 0.04688, 0.5, 0.04688, 1.0, 0.03125, 1.0, 0.03125, 0.5, 0.0625, 1.0, 0.07812, 1.0, 0.07812, 1.0, 0.0625, 1.0, 0.03125, 0.5, 0.03125, 1.0, 0.01562, 1.0, 0.01562, 0.5, 0.01562, 0.5, 0.01562, 1.0, 0.0, 1.0, 0.0, 0.5, 0.75, 0.49, 0.7735, 0.4888, 0.7968, 0.4854, 0.8197, 0.4797, 0.8418, 0.4717, 0.8631, 0.4617, 0.8833, 0.4496, 0.9023, 0.4355, 0.9197, 0.4197, 0.9355, 0.4023, 0.9496, 0.3833, 0.9617, 0.3631, 0.9717, 0.3418, 0.9797, 0.3197, 0.9854, 0.2968, 0.9888, 0.2735, 0.99, 0.25, 0.9888, 0.2265, 0.9854, 0.2032, 0.9797, 0.1803, 0.9717, 0.1582, 0.9617, 0.1369, 0.9496, 0.1167, 0.9355, 0.09775, 0.9197, 0.08029, 0.9023, 0.06448, 0.8833, 0.05045, 0.8631, 0.03834, 0.8418, 0.02827, 0.8197, 0.02033, 0.7968, 0.01461, 0.7735, 0.01116, 0.75, 0.01, 0.7265, 0.01116, 0.7032, 0.01461, 0.6803, 0.02033, 0.6582, 0.02827, 0.6369, 0.03834, 0.6167, 0.05045, 0.5977, 0.06448, 0.5803, 0.08029, 0.5645, 0.09775, 0.5504, 0.1167, 0.5383, 0.1369, 0.5283, 0.1582, 0.5203, 0.1803, 0.5146, 0.2032, 0.5112, 0.2265, 0.51, 0.25, 0.5112, 0.2735, 0.5146, 0.2968, 0.5203, 0.3197, 0.5283, 0.3418, 0.5383, 0.3631, 0.5504, 0.3833, 0.5645, 0.4023, 0.5803, 0.4197, 0.5977, 0.4355, 0.6167, 0.4496, 0.6369, 0.4617, 0.6582, 0.4717, 0.6803, 0.4797, 0.7032, 0.4854, 0.7265, 0.4888, 0.3594, 1.0, 0.375, 1.0, 0.375, 1.0, 0.3594, 1.0, 0.4688, 1.0, 0.4844, 1.0, 0.4844, 1.0, 0.4688, 1.0, 0.875, 1.0, 0.8906, 1.0, 0.8906, 1.0, 0.875, 1.0, 0.3281, 1.0, 0.3438, 1.0, 0.3438, 1.0, 0.3281, 1.0, 0.7344, 1.0, 0.75, 1.0, 0.75, 1.0, 0.7344, 1.0, 0.1875, 1.0, 0.2031, 1.0, 0.2031, 1.0, 0.1875, 1.0, 0.5938, 1.0, 0.6094, 1.0, 0.6094, 1.0, 0.5938, 1.0, 0.04688, 1.0, 0.0625, 1.0, 0.0625, 1.0, 0.04688, 1.0, 0.4531, 1.0, 0.4688, 1.0, 0.4688, 1.0, 0.4531, 1.0, 0.8594, 1.0, 0.875, 1.0, 0.875, 1.0, 0.8594, 1.0, 0.3125, 1.0, 0.3281, 1.0, 0.3281, 1.0, 0.3125, 1.0, 0.7188, 1.0, 0.7344, 1.0, 0.7344, 1.0, 0.7188, 1.0, 0.1719, 1.0, 0.1875, 1.0, 0.1875, 1.0, 0.1719, 1.0, 0.9844, 1.0, 1.0, 1.0, 1.0, 1.0, 0.9844, 1.0, 0.5781, 1.0, 0.5938, 1.0, 0.5938, 1.0, 0.5781, 1.0, 0.03125, 1.0, 0.04688, 1.0, 0.04688, 1.0, 0.03125, 1.0, 0.4375, 1.0, 0.4531, 1.0, 0.4531, 1.0, 0.4375, 1.0, 0.8438, 1.0, 0.8594, 1.0, 0.8594, 1.0, 0.8438, 1.0, 0.2969, 1.0, 0.3125, 1.0, 0.3125, 1.0, 0.2969, 1.0, 0.7031, 1.0, 0.7188, 1.0, 0.7188, 1.0, 0.7031, 1.0, 0.1562, 1.0, 0.1719, 1.0, 0.1719, 1.0, 0.1562, 1.0, 0.5625, 1.0, 0.5781, 1.0, 0.5781, 1.0, 0.5625, 1.0, 0.01562, 1.0, 0.03125, 1.0, 0.03125, 1.0, 0.01562, 1.0, 0.9688, 1.0, 0.9844, 1.0, 0.9844, 1.0, 0.9688, 1.0, 0.4219, 1.0, 0.4375, 1.0, 0.4375, 1.0, 0.4219, 1.0, 0.8281, 1.0, 0.8438, 1.0, 0.8438, 1.0, 0.8281, 1.0, 0.2812, 1.0, 0.2969, 1.0, 0.2969, 1.0, 0.2812, 1.0, 0.6875, 1.0, 0.7031, 1.0, 0.7031, 1.0, 0.6875, 1.0, 0.1406, 1.0, 0.1562, 1.0, 0.1562, 1.0, 0.1406, 1.0, 0.5469, 1.0, 0.5625, 1.0, 0.5625, 1.0, 0.5469, 1.0, 0.0, 1.0, 0.01562, 1.0, 0.01562, 1.0, 0.0, 1.0, 0.9531, 1.0, 0.9688, 1.0, 0.9688, 1.0, 0.9531, 1.0, 0.4062, 1.0, 0.4219, 1.0, 0.4219, 1.0, 0.4062, 1.0, 0.8125, 1.0, 0.8281, 1.0, 0.8281, 1.0, 0.8125, 1.0, 0.2656, 1.0, 0.2812, 1.0, 0.2812, 1.0, 0.2656, 1.0, 0.6719, 1.0, 0.6875, 1.0, 0.6875, 1.0, 0.6719, 1.0, 0.125, 1.0, 0.1406, 1.0, 0.1406, 1.0, 0.125, 1.0, 0.5312, 1.0, 0.5469, 1.0, 0.5469, 1.0, 0.5312, 1.0, 0.9375, 1.0, 0.9531, 1.0, 0.9531, 1.0, 0.9375, 1.0, 0.3906, 1.0, 0.4062, 1.0, 0.4062, 1.0, 0.3906, 1.0, 0.7969, 1.0, 0.8125, 1.0, 0.8125, 1.0, 0.7969, 1.0, 0.25, 1.0, 0.2656, 1.0, 0.2656, 1.0, 0.25, 1.0, 0.6562, 1.0, 0.6719, 1.0, 0.6719, 1.0, 0.6562, 1.0, 0.1094, 1.0, 0.125, 1.0, 0.125, 1.0, 0.1094, 1.0, 0.5156, 1.0, 0.5312, 1.0, 0.5312, 1.0, 0.5156, 1.0, 0.9219, 1.0, 0.9375, 1.0, 0.9375, 1.0, 0.9219, 1.0, 0.375, 1.0, 0.3906, 1.0, 0.3906, 1.0, 0.375, 1.0, 0.7812, 1.0, 0.7969, 1.0, 0.7969, 1.0, 0.7812, 1.0, 0.2344, 1.0, 0.25, 1.0, 0.25, 1.0, 0.2344, 1.0, 0.6406, 1.0, 0.6562, 1.0, 0.6562, 1.0, 0.6406, 1.0, 0.09375, 1.0, 0.1094, 1.0, 0.1094, 1.0, 0.09375, 1.0, 0.5, 1.0, 0.5156, 1.0, 0.5156, 1.0, 0.5, 1.0, 0.9062, 1.0, 0.9219, 1.0, 0.9219, 1.0, 0.9062, 1.0, 0.3594, 1.0, 0.375, 1.0, 0.375, 1.0, 0.3594, 1.0, 0.7656, 1.0, 0.7812, 1.0, 0.7812, 1.0, 0.7656, 1.0, 0.2188, 1.0, 0.2344, 1.0, 0.2344, 1.0, 0.2188, 1.0, 0.625, 1.0, 0.6406, 1.0, 0.6406, 1.0, 0.625, 1.0, 0.07812, 1.0, 0.09375, 1.0, 0.09375, 1.0, 0.07812, 1.0, 0.4844, 1.0, 0.5, 1.0, 0.5, 1.0, 0.4844, 1.0, 0.8906, 1.0, 0.9062, 1.0, 0.9062, 1.0, 0.8906, 1.0, 0.3438, 1.0, 0.3594, 1.0, 0.3594, 1.0, 0.3438, 1.0, 0.75, 1.0, 0.7656, 1.0, 0.7656, 1.0, 0.75, 1.0, 0.2031, 1.0, 0.2188, 1.0, 0.2188, 1.0, 0.2031, 1.0, 0.6094, 1.0, 0.625, 1.0, 0.625, 1.0, 0.6094, 1.0, 0.2735, 0.4888, 0.25, 0.49, 0.2265, 0.4888, 0.2032, 0.4854, 0.1803, 0.4797, 0.1582, 0.4717, 0.1369, 0.4617, 0.1167, 0.4496, 0.09775, 0.4355, 0.08029, 0.4197, 0.06448, 0.4023, 0.05045, 0.3833, 0.03834, 0.3631, 0.02827, 0.3418, 0.02033, 0.3197, 0.01461, 0.2968, 0.01116, 0.2735, 0.01, 0.25, 0.01116, 0.2265, 0.01461, 0.2032, 0.02033, 0.1803, 0.02827, 0.1582, 0.03834, 0.1369, 0.05045, 0.1167, 0.06448, 0.09775, 0.08029, 0.08029, 0.09775, 0.06448, 0.1167, 0.05045, 0.1369, 0.03834, 0.1582, 0.02827, 0.1803, 0.02033, 0.2032, 0.01461, 0.2265, 0.01116, 0.25, 0.01, 0.2735, 0.01116, 0.2968, 0.01461, 0.3197, 0.02033, 0.3418, 0.02827, 0.3631, 0.03834, 0.3833, 0.05045, 0.4023, 0.06448, 0.4197, 0.08029, 0.4355, 0.09775, 0.4496, 0.1167, 0.4617, 0.1369, 0.4717, 0.1582, 0.4797, 0.1803, 0.4854, 0.2032, 0.4888, 0.2265, 0.49, 0.25, 0.4888, 0.2735, 0.4854, 0.2968, 0.4797, 0.3197, 0.4717, 0.3418, 0.4617, 0.3631, 0.4496, 0.3833, 0.4355, 0.4023, 0.4197, 0.4197, 0.4023, 0.4355, 0.3833, 0.4496, 0.3631, 0.4617, 0.3418, 0.4717, 0.3197, 0.4797, 0.2968, 0.4854, 0.7656, 1.0, 0.7812, 1.0, 0.7812, 1.0, 0.7656, 1.0, 0.3438, 1.0, 0.3594, 1.0, 0.3594, 1.0, 0.3438, 1.0, 0.75, 1.0, 0.7656, 1.0, 0.7656, 1.0, 0.75, 1.0, 0.3281, 1.0, 0.3438, 1.0, 0.3438, 1.0, 0.3281, 1.0, 0.7344, 1.0, 0.75, 1.0, 0.75, 1.0, 0.7344, 1.0, 0.3125, 1.0, 0.3281, 1.0, 0.3281, 1.0, 0.3125, 1.0, 0.7188, 1.0, 0.7344, 1.0, 0.7344, 1.0, 0.7188, 1.0, 0.2969, 1.0, 0.3125, 1.0, 0.3125, 1.0, 0.2969, 1.0, 0.7031, 1.0, 0.7188, 1.0, 0.7188, 1.0, 0.7031, 1.0, 0.2812, 1.0, 0.2969, 1.0, 0.2969, 1.0, 0.2812, 1.0, 0.6875, 1.0, 0.7031, 1.0, 0.7031, 1.0, 0.6875, 1.0, 0.2656, 1.0, 0.2812, 1.0, 0.2812, 1.0, 0.2656, 1.0, 0.6719, 1.0, 0.6875, 1.0, 0.6875, 1.0, 0.6719, 1.0, 0.25, 1.0, 0.2656, 1.0, 0.2656, 1.0, 0.25, 1.0, 0.6562, 1.0, 0.6719, 1.0, 0.6719, 1.0, 0.6562, 1.0, 0.2344, 1.0, 0.25, 1.0, 0.25, 1.0, 0.2344, 1.0, 0.6406, 1.0, 0.6562, 1.0, 0.6562, 1.0, 0.6406, 1.0, 0.2188, 1.0, 0.2344, 1.0, 0.2344, 1.0, 0.2188, 1.0, 0.625, 1.0, 0.6406, 1.0, 0.6406, 1.0, 0.625, 1.0, 0.2031, 1.0, 0.2188, 1.0, 0.2188, 1.0, 0.2031, 1.0, 0.6094, 1.0, 0.625, 1.0, 0.625, 1.0, 0.6094, 1.0, 0.1875, 1.0, 0.2031, 1.0, 0.2031, 1.0, 0.1875, 1.0, 0.5938, 1.0, 0.6094, 1.0, 0.6094, 1.0, 0.5938, 1.0, 0.1719, 1.0, 0.1875, 1.0, 0.1875, 1.0, 0.1719, 1.0, 0.5781, 1.0, 0.5938, 1.0, 0.5938, 1.0, 0.5781, 1.0, 0.9844, 1.0, 1.0, 1.0, 1.0, 1.0, 0.9844, 1.0, 0.1562, 1.0, 0.1719, 1.0, 0.1719, 1.0, 0.1562, 1.0, 0.5625, 1.0, 0.5781, 1.0, 0.5781, 1.0, 0.5625, 1.0, 0.9688, 1.0, 0.9844, 1.0, 0.9844, 1.0, 0.9688, 1.0, 0.1406, 1.0, 0.1562, 1.0, 0.1562, 1.0, 0.1406, 1.0, 0.5469, 1.0, 0.5625, 1.0, 0.5625, 1.0, 0.5469, 1.0, 0.9531, 1.0, 0.9688, 1.0, 0.9688, 1.0, 0.9531, 1.0, 0.125, 1.0, 0.1406, 1.0, 0.1406, 1.0, 0.125, 1.0, 0.5312, 1.0, 0.5469, 1.0, 0.5469, 1.0, 0.5312, 1.0, 0.9375, 1.0, 0.9531, 1.0, 0.9531, 1.0, 0.9375, 1.0, 0.1094, 1.0, 0.125, 1.0, 0.125, 1.0, 0.1094, 1.0, 0.5156, 1.0, 0.5312, 1.0, 0.5312, 1.0, 0.5156, 1.0, 0.9219, 1.0, 0.9375, 1.0, 0.9375, 1.0, 0.9219, 1.0, 0.09375, 1.0, 0.1094, 1.0, 0.1094, 1.0, 0.09375, 1.0, 0.5, 1.0, 0.5156, 1.0, 0.5156, 1.0, 0.5, 1.0, 0.9062, 1.0, 0.9219, 1.0, 0.9219, 1.0, 0.9062, 1.0, 0.07812, 1.0, 0.09375, 1.0, 0.09375, 1.0, 0.07812, 1.0, 0.4844, 1.0, 0.5, 1.0, 0.5, 1.0, 0.4844, 1.0, 0.8906, 1.0, 0.9062, 1.0, 0.9062, 1.0, 0.8906, 1.0, 0.0625, 1.0, 0.07812, 1.0, 0.07812, 1.0, 0.0625, 1.0, 0.4688, 1.0, 0.4844, 1.0, 0.4844, 1.0, 0.4688, 1.0, 0.875, 1.0, 0.8906, 1.0, 0.8906, 1.0, 0.875, 1.0, 0.04688, 1.0, 0.0625, 1.0, 0.0625, 1.0, 0.04688, 1.0, 0.4531, 1.0, 0.4688, 1.0, 0.4688, 1.0, 0.4531, 1.0, 0.8594, 1.0, 0.875, 1.0, 0.875, 1.0, 0.8594, 1.0, 0.03125, 1.0, 0.04688, 1.0, 0.04688, 1.0, 0.03125, 1.0, 0.4375, 1.0, 0.4531, 1.0, 0.4531, 1.0, 0.4375, 1.0, 0.8438, 1.0, 0.8594, 1.0, 0.8594, 1.0, 0.8438, 1.0, 0.01562, 1.0, 0.03125, 1.0, 0.03125, 1.0, 0.01562, 1.0, 0.4219, 1.0, 0.4375, 1.0, 0.4375, 1.0, 0.4219, 1.0, 0.8281, 1.0, 0.8438, 1.0, 0.8438, 1.0, 0.8281, 1.0, 0.0, 1.0, 0.01562, 1.0, 0.01562, 1.0, 0.0, 1.0, 0.4062, 1.0, 0.4219, 1.0, 0.4219, 1.0, 0.4062, 1.0, 0.8125, 1.0, 0.8281, 1.0, 0.8281, 1.0, 0.8125, 1.0, 0.3906, 1.0, 0.4062, 1.0, 0.4062, 1.0, 0.3906, 1.0, 0.7969, 1.0, 0.8125, 1.0, 0.8125, 1.0, 0.7969, 1.0, 0.375, 1.0, 0.3906, 1.0, 0.3906, 1.0, 0.375, 1.0, 0.7812, 1.0, 0.7969, 1.0, 0.7969, 1.0, 0.7812, 1.0])
me_cylinder_002.materials.append(mat_gold)
me_cylinder_002.materials.append(mat_default)
me_cylinder_002.update()
me_cylinder_003 = bpy.data.meshes.new('Cylinder.003')
me_cylinder_003.from_pydata([(0.0, 1.8, -0.31), (0.0, 1.8, 0.31), (0.1764, 1.791, -0.31), (0.1764, 1.791, 0.31), (0.3512, 1.765, -0.31), (0.3512, 1.765, 0.31), (0.5225, 1.722, -0.31), (0.5225, 1.722, 0.31), (0.6888, 1.663, -0.31), (0.6888, 1.663, 0.31), (0.8485, 1.587, -0.31), (0.8485, 1.587, 0.31), (1.0, 1.497, -0.31), (1.0, 1.497, 0.31), (1.142, 1.391, -0.31), (1.142, 1.391, 0.31), (1.273, 1.273, -0.31), (1.273, 1.273, 0.31), (1.391, 1.142, -0.31), (1.391, 1.142, 0.31), (1.497, 1.0, -0.31), (1.497, 1.0, 0.31), (1.587, 0.8485, -0.31), (1.587, 0.8485, 0.31), (1.663, 0.6888, -0.31), (1.663, 0.6888, 0.31), (1.722, 0.5225, -0.31), (1.722, 0.5225, 0.31), (1.765, 0.3512, -0.31), (1.765, 0.3512, 0.31), (1.791, 0.1764, -0.31), (1.791, 0.1764, 0.31), (1.8, 0.0, -0.31), (1.8, 0.0, 0.31), (1.791, -0.1764, -0.31), (1.791, -0.1764, 0.31), (1.765, -0.3512, -0.31), (1.765, -0.3512, 0.31), (1.722, -0.5225, -0.31), (1.722, -0.5225, 0.31), (1.663, -0.6888, -0.31), (1.663, -0.6888, 0.31), (1.587, -0.8485, -0.31), (1.587, -0.8485, 0.31), (1.497, -1.0, -0.31), (1.497, -1.0, 0.31), (1.391, -1.142, -0.31), (1.391, -1.142, 0.31), (1.273, -1.273, -0.31), (1.273, -1.273, 0.31), (1.142, -1.391, -0.31), (1.142, -1.391, 0.31), (1.0, -1.497, -0.31), (1.0, -1.497, 0.31), (0.8485, -1.587, -0.31), (0.8485, -1.587, 0.31), (0.6888, -1.663, -0.31), (0.6888, -1.663, 0.31), (0.5225, -1.722, -0.31), (0.5225, -1.722, 0.31), (0.3512, -1.765, -0.31), (0.3512, -1.765, 0.31), (0.1764, -1.791, -0.31), (0.1764, -1.791, 0.31), (0.0, -1.8, -0.31), (0.0, -1.8, 0.31), (-0.1764, -1.791, -0.31), (-0.1764, -1.791, 0.31), (-0.3512, -1.765, -0.31), (-0.3512, -1.765, 0.31), (-0.5225, -1.722, -0.31), (-0.5225, -1.722, 0.31), (-0.6888, -1.663, -0.31), (-0.6888, -1.663, 0.31), (-0.8485, -1.587, -0.31), (-0.8485, -1.587, 0.31), (-1.0, -1.497, -0.31), (-1.0, -1.497, 0.31), (-1.142, -1.391, -0.31), (-1.142, -1.391, 0.31), (-1.273, -1.273, -0.31), (-1.273, -1.273, 0.31), (-1.391, -1.142, -0.31), (-1.391, -1.142, 0.31), (-1.497, -1.0, -0.31), (-1.497, -1.0, 0.31), (-1.587, -0.8485, -0.31), (-1.587, -0.8485, 0.31), (-1.663, -0.6888, -0.31), (-1.663, -0.6888, 0.31), (-1.722, -0.5225, -0.31), (-1.722, -0.5225, 0.31), (-1.765, -0.3512, -0.31), (-1.765, -0.3512, 0.31), (-1.791, -0.1764, -0.31), (-1.791, -0.1764, 0.31), (-1.8, 0.0, -0.31), (-1.8, 0.0, 0.31), (-1.791, 0.1764, -0.31), (-1.791, 0.1764, 0.31), (-1.765, 0.3512, -0.31), (-1.765, 0.3512, 0.31), (-1.722, 0.5225, -0.31), (-1.722, 0.5225, 0.31), (-1.663, 0.6888, -0.31), (-1.663, 0.6888, 0.31), (-1.587, 0.8485, -0.31), (-1.587, 0.8485, 0.31), (-1.497, 1.0, -0.31), (-1.497, 1.0, 0.31), (-1.391, 1.142, -0.31), (-1.391, 1.142, 0.31), (-1.273, 1.273, -0.31), (-1.273, 1.273, 0.31), (-1.142, 1.391, -0.31), (-1.142, 1.391, 0.31), (-1.0, 1.497, -0.31), (-1.0, 1.497, 0.31), (-0.8485, 1.587, -0.31), (-0.8485, 1.587, 0.31), (-0.6888, 1.663, -0.31), (-0.6888, 1.663, 0.31), (-0.5225, 1.722, -0.31), (-0.5225, 1.722, 0.31), (-0.3512, 1.765, -0.31), (-0.3512, 1.765, 0.31), (-0.1764, 1.791, -0.31), (-0.1764, 1.791, 0.31)], [], [(0, 1, 3, 2), (2, 3, 5, 4), (4, 5, 7, 6), (6, 7, 9, 8), (8, 9, 11, 10), (10, 11, 13, 12), (12, 13, 15, 14), (14, 15, 17, 16), (16, 17, 19, 18), (18, 19, 21, 20), (20, 21, 23, 22), (22, 23, 25, 24), (24, 25, 27, 26), (26, 27, 29, 28), (28, 29, 31, 30), (30, 31, 33, 32), (32, 33, 35, 34), (34, 35, 37, 36), (36, 37, 39, 38), (38, 39, 41, 40), (40, 41, 43, 42), (42, 43, 45, 44), (44, 45, 47, 46), (46, 47, 49, 48), (48, 49, 51, 50), (50, 51, 53, 52), (52, 53, 55, 54), (54, 55, 57, 56), (56, 57, 59, 58), (58, 59, 61, 60), (60, 61, 63, 62), (62, 63, 65, 64), (64, 65, 67, 66), (66, 67, 69, 68), (68, 69, 71, 70), (70, 71, 73, 72), (72, 73, 75, 74), (74, 75, 77, 76), (76, 77, 79, 78), (78, 79, 81, 80), (80, 81, 83, 82), (82, 83, 85, 84), (84, 85, 87, 86), (86, 87, 89, 88), (88, 89, 91, 90), (90, 91, 93, 92), (92, 93, 95, 94), (94, 95, 97, 96), (96, 97, 99, 98), (98, 99, 101, 100), (100, 101, 103, 102), (102, 103, 105, 104), (104, 105, 107, 106), (106, 107, 109, 108), (108, 109, 111, 110), (110, 111, 113, 112), (112, 113, 115, 114), (114, 115, 117, 116), (116, 117, 119, 118), (118, 119, 121, 120), (120, 121, 123, 122), (122, 123, 125, 124), (3, 1, 127, 125, 123, 121, 119, 117, 115, 113, 111, 109, 107, 105, 103, 101, 99, 97, 95, 93, 91, 89, 87, 85, 83, 81, 79, 77, 75, 73, 71, 69, 67, 65, 63, 61, 59, 57, 55, 53, 51, 49, 47, 45, 43, 41, 39, 37, 35, 33, 31, 29, 27, 25, 23, 21, 19, 17, 15, 13, 11, 9, 7, 5), (124, 125, 127, 126), (126, 127, 1, 0), (0, 2, 4, 6, 8, 10, 12, 14, 16, 18, 20, 22, 24, 26, 28, 30, 32, 34, 36, 38, 40, 42, 44, 46, 48, 50, 52, 54, 56, 58, 60, 62, 64, 66, 68, 70, 72, 74, 76, 78, 80, 82, 84, 86, 88, 90, 92, 94, 96, 98, 100, 102, 104, 106, 108, 110, 112, 114, 116, 118, 120, 122, 124, 126)])
_uv = me_cylinder_003.uv_layers.new(name='UVMap')
_uv.uv.foreach_set('vector', [1.0, 0.5, 1.0, 1.0, 0.9844, 1.0, 0.9844, 0.5, 0.9844, 0.5, 0.9844, 1.0, 0.9688, 1.0, 0.9688, 0.5, 0.9688, 0.5, 0.9688, 1.0, 0.9531, 1.0, 0.9531, 0.5, 0.9531, 0.5, 0.9531, 1.0, 0.9375, 1.0, 0.9375, 0.5, 0.9375, 0.5, 0.9375, 1.0, 0.9219, 1.0, 0.9219, 0.5, 0.9219, 0.5, 0.9219, 1.0, 0.9062, 1.0, 0.9062, 0.5, 0.9062, 0.5, 0.9062, 1.0, 0.8906, 1.0, 0.8906, 0.5, 0.8906, 0.5, 0.8906, 1.0, 0.875, 1.0, 0.875, 0.5, 0.875, 0.5, 0.875, 1.0, 0.8594, 1.0, 0.8594, 0.5, 0.8594, 0.5, 0.8594, 1.0, 0.8438, 1.0, 0.8438, 0.5, 0.8438, 0.5, 0.8438, 1.0, 0.8281, 1.0, 0.8281, 0.5, 0.8281, 0.5, 0.8281, 1.0, 0.8125, 1.0, 0.8125, 0.5, 0.8125, 0.5, 0.8125, 1.0, 0.7969, 1.0, 0.7969, 0.5, 0.7969, 0.5, 0.7969, 1.0, 0.7812, 1.0, 0.7812, 0.5, 0.7812, 0.5, 0.7812, 1.0, 0.7656, 1.0, 0.7656, 0.5, 0.7656, 0.5, 0.7656, 1.0, 0.75, 1.0, 0.75, 0.5, 0.75, 0.5, 0.75, 1.0, 0.7344, 1.0, 0.7344, 0.5, 0.7344, 0.5, 0.7344, 1.0, 0.7188, 1.0, 0.7188, 0.5, 0.7188, 0.5, 0.7188, 1.0, 0.7031, 1.0, 0.7031, 0.5, 0.7031, 0.5, 0.7031, 1.0, 0.6875, 1.0, 0.6875, 0.5, 0.6875, 0.5, 0.6875, 1.0, 0.6719, 1.0, 0.6719, 0.5, 0.6719, 0.5, 0.6719, 1.0, 0.6562, 1.0, 0.6562, 0.5, 0.6562, 0.5, 0.6562, 1.0, 0.6406, 1.0, 0.6406, 0.5, 0.6406, 0.5, 0.6406, 1.0, 0.625, 1.0, 0.625, 0.5, 0.625, 0.5, 0.625, 1.0, 0.6094, 1.0, 0.6094, 0.5, 0.6094, 0.5, 0.6094, 1.0, 0.5938, 1.0, 0.5938, 0.5, 0.5938, 0.5, 0.5938, 1.0, 0.5781, 1.0, 0.5781, 0.5, 0.5781, 0.5, 0.5781, 1.0, 0.5625, 1.0, 0.5625, 0.5, 0.5625, 0.5, 0.5625, 1.0, 0.5469, 1.0, 0.5469, 0.5, 0.5469, 0.5, 0.5469, 1.0, 0.5312, 1.0, 0.5312, 0.5, 0.5312, 0.5, 0.5312, 1.0, 0.5156, 1.0, 0.5156, 0.5, 0.5156, 0.5, 0.5156, 1.0, 0.5, 1.0, 0.5, 0.5, 0.5, 0.5, 0.5, 1.0, 0.4844, 1.0, 0.4844, 0.5, 0.4844, 0.5, 0.4844, 1.0, 0.4688, 1.0, 0.4688, 0.5, 0.4688, 0.5, 0.4688, 1.0, 0.4531, 1.0, 0.4531, 0.5, 0.4531, 0.5, 0.4531, 1.0, 0.4375, 1.0, 0.4375, 0.5, 0.4375, 0.5, 0.4375, 1.0, 0.4219, 1.0, 0.4219, 0.5, 0.4219, 0.5, 0.4219, 1.0, 0.4062, 1.0, 0.4062, 0.5, 0.4062, 0.5, 0.4062, 1.0, 0.3906, 1.0, 0.3906, 0.5, 0.3906, 0.5, 0.3906, 1.0, 0.375, 1.0, 0.375, 0.5, 0.375, 0.5, 0.375, 1.0, 0.3594, 1.0, 0.3594, 0.5, 0.3594, 0.5, 0.3594, 1.0, 0.3438, 1.0, 0.3438, 0.5, 0.3438, 0.5, 0.3438, 1.0, 0.3281, 1.0, 0.3281, 0.5, 0.3281, 0.5, 0.3281, 1.0, 0.3125, 1.0, 0.3125, 0.5, 0.3125, 0.5, 0.3125, 1.0, 0.2969, 1.0, 0.2969, 0.5, 0.2969, 0.5, 0.2969, 1.0, 0.2812, 1.0, 0.2812, 0.5, 0.2812, 0.5, 0.2812, 1.0, 0.2656, 1.0, 0.2656, 0.5, 0.2656, 0.5, 0.2656, 1.0, 0.25, 1.0, 0.25, 0.5, 0.25, 0.5, 0.25, 1.0, 0.2344, 1.0, 0.2344, 0.5, 0.2344, 0.5, 0.2344, 1.0, 0.2188, 1.0, 0.2188, 0.5, 0.2188, 0.5, 0.2188, 1.0, 0.2031, 1.0, 0.2031, 0.5, 0.2031, 0.5, 0.2031, 1.0, 0.1875, 1.0, 0.1875, 0.5, 0.1875, 0.5, 0.1875, 1.0, 0.1719, 1.0, 0.1719, 0.5, 0.1719, 0.5, 0.1719, 1.0, 0.1562, 1.0, 0.1562, 0.5, 0.1562, 0.5, 0.1562, 1.0, 0.1406, 1.0, 0.1406, 0.5, 0.1406, 0.5, 0.1406, 1.0, 0.125, 1.0, 0.125, 0.5, 0.125, 0.5, 0.125, 1.0, 0.1094, 1.0, 0.1094, 0.5, 0.1094, 0.5, 0.1094, 1.0, 0.09375, 1.0, 0.09375, 0.5, 0.09375, 0.5, 0.09375, 1.0, 0.07812, 1.0, 0.07812, 0.5, 0.07812, 0.5, 0.07812, 1.0, 0.0625, 1.0, 0.0625, 0.5, 0.0625, 0.5, 0.0625, 1.0, 0.04688, 1.0, 0.04688, 0.5, 0.04688, 0.5, 0.04688, 1.0, 0.03125, 1.0, 0.03125, 0.5, 0.2735, 0.4888, 0.25, 0.49, 0.2265, 0.4888, 0.2032, 0.4854, 0.1803, 0.4797, 0.1582, 0.4717, 0.1369, 0.4617, 0.1167, 0.4496, 0.09775, 0.4355, 0.08029, 0.4197, 0.06448, 0.4023, 0.05045, 0.3833, 0.03834, 0.3631, 0.02827, 0.3418, 0.02033, 0.3197, 0.01461, 0.2968, 0.01116, 0.2735, 0.01, 0.25, 0.01116, 0.2265, 0.01461, 0.2032, 0.02033, 0.1803, 0.02827, 0.1582, 0.03834, 0.1369, 0.05045, 0.1167, 0.06448, 0.09775, 0.08029, 0.08029, 0.09775, 0.06448, 0.1167, 0.05045, 0.1369, 0.03834, 0.1582, 0.02827, 0.1803, 0.02033, 0.2032, 0.01461, 0.2265, 0.01116, 0.25, 0.01, 0.2735, 0.01116, 0.2968, 0.01461, 0.3197, 0.02033, 0.3418, 0.02827, 0.3631, 0.03834, 0.3833, 0.05045, 0.4023, 0.06448, 0.4197, 0.08029, 0.4355, 0.09775, 0.4496, 0.1167, 0.4617, 0.1369, 0.4717, 0.1582, 0.4797, 0.1803, 0.4854, 0.2032, 0.4888, 0.2265, 0.49, 0.25, 0.4888, 0.2735, 0.4854, 0.2968, 0.4797, 0.3197, 0.4717, 0.3418, 0.4617, 0.3631, 0.4496, 0.3833, 0.4355, 0.4023, 0.4197, 0.4197, 0.4023, 0.4355, 0.3833, 0.4496, 0.3631, 0.4617, 0.3418, 0.4717, 0.3197, 0.4797, 0.2968, 0.4854, 0.03125, 0.5, 0.03125, 1.0, 0.01562, 1.0, 0.01562, 0.5, 0.01562, 0.5, 0.01562, 1.0, 0.0, 1.0, 0.0, 0.5, 0.75, 0.49, 0.7735, 0.4888, 0.7968, 0.4854, 0.8197, 0.4797, 0.8418, 0.4717, 0.8631, 0.4617, 0.8833, 0.4496, 0.9023, 0.4355, 0.9197, 0.4197, 0.9355, 0.4023, 0.9496, 0.3833, 0.9617, 0.3631, 0.9717, 0.3418, 0.9797, 0.3197, 0.9854, 0.2968, 0.9888, 0.2735, 0.99, 0.25, 0.9888, 0.2265, 0.9854, 0.2032, 0.9797, 0.1803, 0.9717, 0.1582, 0.9617, 0.1369, 0.9496, 0.1167, 0.9355, 0.09775, 0.9197, 0.08029, 0.9023, 0.06448, 0.8833, 0.05045, 0.8631, 0.03834, 0.8418, 0.02827, 0.8197, 0.02033, 0.7968, 0.01461, 0.7735, 0.01116, 0.75, 0.01, 0.7265, 0.01116, 0.7032, 0.01461, 0.6803, 0.02033, 0.6582, 0.02827, 0.6369, 0.03834, 0.6167, 0.05045, 0.5977, 0.06448, 0.5803, 0.08029, 0.5645, 0.09775, 0.5504, 0.1167, 0.5383, 0.1369, 0.5283, 0.1582, 0.5203, 0.1803, 0.5146, 0.2032, 0.5112, 0.2265, 0.51, 0.25, 0.5112, 0.2735, 0.5146, 0.2968, 0.5203, 0.3197, 0.5283, 0.3418, 0.5383, 0.3631, 0.5504, 0.3833, 0.5645, 0.4023, 0.5803, 0.4197, 0.5977, 0.4355, 0.6167, 0.4496, 0.6369, 0.4617, 0.6582, 0.4717, 0.6803, 0.4797, 0.7032, 0.4854, 0.7265, 0.4888])
me_cylinder_003.update()
me_cylinder_001 = bpy.data.meshes.new('Cylinder.001')
me_cylinder_001.from_pydata([(0.0, 1.0, -1.0), (0.0, 1.0, 1.0), (0.1951, 0.9808, -1.0), (0.1951, 0.9808, 1.0), (0.3827, 0.9239, -1.0), (0.3827, 0.9239, 1.0), (0.5556, 0.8315, -1.0), (0.5556, 0.8315, 1.0), (0.7071, 0.7071, -1.0), (0.7071, 0.7071, 1.0), (0.8315, 0.5556, -1.0), (0.8315, 0.5556, 1.0), (0.9239, 0.3827, -1.0), (0.9239, 0.3827, 1.0), (0.9808, 0.1951, -1.0), (0.9808, 0.1951, 1.0), (1.0, 0.0, -1.0), (1.0, 0.0, 1.0), (0.9808, -0.1951, -1.0), (0.9808, -0.1951, 1.0), (0.9239, -0.3827, -1.0), (0.9239, -0.3827, 1.0), (0.8315, -0.5556, -1.0), (0.8315, -0.5556, 1.0), (0.7071, -0.7071, -1.0), (0.7071, -0.7071, 1.0), (0.5556, -0.8315, -1.0), (0.5556, -0.8315, 1.0), (0.3827, -0.9239, -1.0), (0.3827, -0.9239, 1.0), (0.1951, -0.9808, -1.0), (0.1951, -0.9808, 1.0), (0.0, -1.0, -1.0), (0.0, -1.0, 1.0), (-0.1951, -0.9808, -1.0), (-0.1951, -0.9808, 1.0), (-0.3827, -0.9239, -1.0), (-0.3827, -0.9239, 1.0), (-0.5556, -0.8315, -1.0), (-0.5556, -0.8315, 1.0), (-0.7071, -0.7071, -1.0), (-0.7071, -0.7071, 1.0), (-0.8315, -0.5556, -1.0), (-0.8315, -0.5556, 1.0), (-0.9239, -0.3827, -1.0), (-0.9239, -0.3827, 1.0), (-0.9808, -0.1951, -1.0), (-0.9808, -0.1951, 1.0), (-1.0, 0.0, -1.0), (-1.0, 0.0, 1.0), (-0.9808, 0.1951, -1.0), (-0.9808, 0.1951, 1.0), (-0.9239, 0.3827, -1.0), (-0.9239, 0.3827, 1.0), (-0.8315, 0.5556, -1.0), (-0.8315, 0.5556, 1.0), (-0.7071, 0.7071, -1.0), (-0.7071, 0.7071, 1.0), (-0.5556, 0.8315, -1.0), (-0.5556, 0.8315, 1.0), (-0.3827, 0.9239, -1.0), (-0.3827, 0.9239, 1.0), (-0.1951, 0.9808, -1.0), (-0.1951, 0.9808, 1.0)], [], [(0, 1, 3, 2), (2, 3, 5, 4), (4, 5, 7, 6), (6, 7, 9, 8), (8, 9, 11, 10), (10, 11, 13, 12), (12, 13, 15, 14), (14, 15, 17, 16), (16, 17, 19, 18), (18, 19, 21, 20), (20, 21, 23, 22), (22, 23, 25, 24), (24, 25, 27, 26), (26, 27, 29, 28), (28, 29, 31, 30), (30, 31, 33, 32), (32, 33, 35, 34), (34, 35, 37, 36), (36, 37, 39, 38), (38, 39, 41, 40), (40, 41, 43, 42), (42, 43, 45, 44), (44, 45, 47, 46), (46, 47, 49, 48), (48, 49, 51, 50), (50, 51, 53, 52), (52, 53, 55, 54), (54, 55, 57, 56), (56, 57, 59, 58), (58, 59, 61, 60), (3, 1, 63, 61, 59, 57, 55, 53, 51, 49, 47, 45, 43, 41, 39, 37, 35, 33, 31, 29, 27, 25, 23, 21, 19, 17, 15, 13, 11, 9, 7, 5), (60, 61, 63, 62), (62, 63, 1, 0), (0, 2, 4, 6, 8, 10, 12, 14, 16, 18, 20, 22, 24, 26, 28, 30, 32, 34, 36, 38, 40, 42, 44, 46, 48, 50, 52, 54, 56, 58, 60, 62)])
_uv = me_cylinder_001.uv_layers.new(name='UVMap')
_uv.uv.foreach_set('vector', [1.0, 0.5, 1.0, 1.0, 0.9688, 1.0, 0.9688, 0.5, 0.9688, 0.5, 0.9688, 1.0, 0.9375, 1.0, 0.9375, 0.5, 0.9375, 0.5, 0.9375, 1.0, 0.9062, 1.0, 0.9062, 0.5, 0.9062, 0.5, 0.9062, 1.0, 0.875, 1.0, 0.875, 0.5, 0.875, 0.5, 0.875, 1.0, 0.8438, 1.0, 0.8438, 0.5, 0.8438, 0.5, 0.8438, 1.0, 0.8125, 1.0, 0.8125, 0.5, 0.8125, 0.5, 0.8125, 1.0, 0.7812, 1.0, 0.7812, 0.5, 0.7812, 0.5, 0.7812, 1.0, 0.75, 1.0, 0.75, 0.5, 0.75, 0.5, 0.75, 1.0, 0.7188, 1.0, 0.7188, 0.5, 0.7188, 0.5, 0.7188, 1.0, 0.6875, 1.0, 0.6875, 0.5, 0.6875, 0.5, 0.6875, 1.0, 0.6562, 1.0, 0.6562, 0.5, 0.6562, 0.5, 0.6562, 1.0, 0.625, 1.0, 0.625, 0.5, 0.625, 0.5, 0.625, 1.0, 0.5938, 1.0, 0.5938, 0.5, 0.5938, 0.5, 0.5938, 1.0, 0.5625, 1.0, 0.5625, 0.5, 0.5625, 0.5, 0.5625, 1.0, 0.5312, 1.0, 0.5312, 0.5, 0.5312, 0.5, 0.5312, 1.0, 0.5, 1.0, 0.5, 0.5, 0.5, 0.5, 0.5, 1.0, 0.4688, 1.0, 0.4688, 0.5, 0.4688, 0.5, 0.4688, 1.0, 0.4375, 1.0, 0.4375, 0.5, 0.4375, 0.5, 0.4375, 1.0, 0.4062, 1.0, 0.4062, 0.5, 0.4062, 0.5, 0.4062, 1.0, 0.375, 1.0, 0.375, 0.5, 0.375, 0.5, 0.375, 1.0, 0.3438, 1.0, 0.3438, 0.5, 0.3438, 0.5, 0.3438, 1.0, 0.3125, 1.0, 0.3125, 0.5, 0.3125, 0.5, 0.3125, 1.0, 0.2812, 1.0, 0.2812, 0.5, 0.2812, 0.5, 0.2812, 1.0, 0.25, 1.0, 0.25, 0.5, 0.25, 0.5, 0.25, 1.0, 0.2188, 1.0, 0.2188, 0.5, 0.2188, 0.5, 0.2188, 1.0, 0.1875, 1.0, 0.1875, 0.5, 0.1875, 0.5, 0.1875, 1.0, 0.1562, 1.0, 0.1562, 0.5, 0.1562, 0.5, 0.1562, 1.0, 0.125, 1.0, 0.125, 0.5, 0.125, 0.5, 0.125, 1.0, 0.09375, 1.0, 0.09375, 0.5, 0.09375, 0.5, 0.09375, 1.0, 0.0625, 1.0, 0.0625, 0.5, 0.2968, 0.4854, 0.25, 0.49, 0.2032, 0.4854, 0.1582, 0.4717, 0.1167, 0.4496, 0.08029, 0.4197, 0.05045, 0.3833, 0.02827, 0.3418, 0.01461, 0.2968, 0.01, 0.25, 0.01461, 0.2032, 0.02827, 0.1582, 0.05045, 0.1167, 0.08029, 0.08029, 0.1167, 0.05045, 0.1582, 0.02827, 0.2032, 0.01461, 0.25, 0.01, 0.2968, 0.01461, 0.3418, 0.02827, 0.3833, 0.05045, 0.4197, 0.08029, 0.4496, 0.1167, 0.4717, 0.1582, 0.4854, 0.2032, 0.49, 0.25, 0.4854, 0.2968, 0.4717, 0.3418, 0.4496, 0.3833, 0.4197, 0.4197, 0.3833, 0.4496, 0.3418, 0.4717, 0.0625, 0.5, 0.0625, 1.0, 0.03125, 1.0, 0.03125, 0.5, 0.03125, 0.5, 0.03125, 1.0, 0.0, 1.0, 0.0, 0.5, 0.75, 0.49, 0.7968, 0.4854, 0.8418, 0.4717, 0.8833, 0.4496, 0.9197, 0.4197, 0.9496, 0.3833, 0.9717, 0.3418, 0.9854, 0.2968, 0.99, 0.25, 0.9854, 0.2032, 0.9717, 0.1582, 0.9496, 0.1167, 0.9197, 0.08029, 0.8833, 0.05045, 0.8418, 0.02827, 0.7968, 0.01461, 0.75, 0.01, 0.7032, 0.01461, 0.6582, 0.02827, 0.6167, 0.05045, 0.5803, 0.08029, 0.5504, 0.1167, 0.5283, 0.1582, 0.5146, 0.2032, 0.51, 0.25, 0.5146, 0.2968, 0.5283, 0.3418, 0.5504, 0.3833, 0.5803, 0.4197, 0.6167, 0.4496, 0.6582, 0.4717, 0.7032, 0.4854])
me_cylinder_001.update()

# ---- objects
ob_base = bpy.data.objects.new('Base', me_cylinder)
ob_push = bpy.data.objects.new('Push', me_cylinder_002)
ob_ring = bpy.data.objects.new('Ring', me_cylinder_003)
ob_cylinder = bpy.data.objects.new('Cylinder', me_cylinder_001)

# ---- transforms, parenting, visibility, modifiers, constraints
ob_base.location = (0.0, 0.0, 0.0)
ob_base.scale = (2.239, 2.239, 0.6922)
_m = ob_base.modifiers.new('Mirror', 'MIRROR')
_m.use_clip = True
ob_push.location = (0.0, 0.0, 0.6659)
ob_ring.location = (0.0, 0.0, 0.3919)
ob_ring.scale = (1.117, 1.117, 1.065)
ob_cylinder.location = (0.2249, -2.697, -0.472)
ob_cylinder.rotation_euler = (1.571, -0.0, 0.0)
ob_cylinder.scale = (0.2084, 0.2084, 0.3991)

# ---- collection membership
col_collection.objects.link(ob_base)
col_collection.objects.link(ob_push)
col_collection.objects.link(ob_ring)
col_collection.objects.link(ob_cylinder)

# ---- scene / render settings (as saved in the file)
scene.frame_start = 1; scene.frame_end = 250; scene.frame_set(239)
scene.render.engine = 'BLENDER_EEVEE_NEXT'
scene.cycles.sampling_pattern = 'TABULATED_SOBOL'
scene.eevee.ray_tracing_options.trace_max_roughness = 0.0
bpy.context.view_layer.update()

# ---- added for rendering (the .blend has no active camera and no usable light): camera, sun
cam_auto = bpy.data.cameras.new('AutoCamera')
cam_auto.lens = 50.0
cam_auto.sensor_width = 36.0
cam_auto.clip_end = 1000.0
ob_auto_camera = bpy.data.objects.new('AutoCamera', cam_auto)
scene.collection.objects.link(ob_auto_camera)
ob_auto_camera.location = (7.80148, -9.47389, 6.38303)
ob_auto_camera.rotation_euler = (1.09748, -7.21219e-08, 0.694738)
scene.camera = ob_auto_camera
light_auto_sun = bpy.data.lights.new('AutoSun', 'SUN')
light_auto_sun.energy = 3.0
light_auto_sun.angle = 0.0523599
ob_auto_sun = bpy.data.objects.new('AutoSun', light_auto_sun)
scene.collection.objects.link(ob_auto_sun)
ob_auto_sun.rotation_euler = (0.872665, 0.174533, 0.523599)
bpy.context.view_layer.update()
